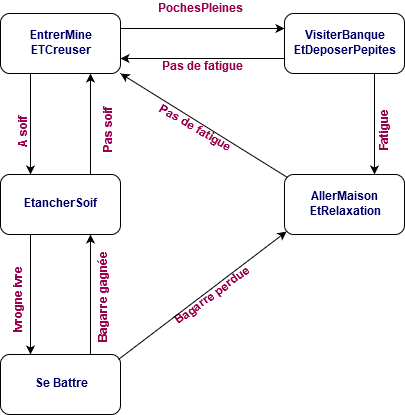

The diagram above was exported from draw.io. Its source (the exported page's mxGraphModel, read from the mxfile embedded in the PNG):
<mxGraphModel dx="768" dy="457" grid="1" gridSize="10" guides="1" tooltips="1" connect="1" arrows="1" fold="1" page="1" pageScale="1" pageWidth="827" pageHeight="1169" math="0" shadow="0">
  <root>
    <mxCell id="0" />
    <mxCell id="1" parent="0" />
    <mxCell id="yNHr3DmrBnfsVfluhMqw-8" style="edgeStyle=orthogonalEdgeStyle;rounded=0;orthogonalLoop=1;jettySize=auto;html=1;exitX=0.25;exitY=1;exitDx=0;exitDy=0;entryX=0.25;entryY=0;entryDx=0;entryDy=0;" parent="1" source="yNHr3DmrBnfsVfluhMqw-1" target="yNHr3DmrBnfsVfluhMqw-5" edge="1">
      <mxGeometry relative="1" as="geometry" />
    </mxCell>
    <mxCell id="yNHr3DmrBnfsVfluhMqw-1" value="&lt;b&gt;&lt;font color=&quot;#000066&quot;&gt;EntrerMine&lt;br&gt;ETCreuser&lt;/font&gt;&lt;/b&gt;" style="rounded=1;whiteSpace=wrap;html=1;" parent="1" vertex="1">
      <mxGeometry x="190" y="199" width="120" height="60" as="geometry" />
    </mxCell>
    <mxCell id="6gEpH8El4dsKQtnwi2Xv-8" style="edgeStyle=orthogonalEdgeStyle;rounded=0;orthogonalLoop=1;jettySize=auto;html=1;exitX=0;exitY=0.75;exitDx=0;exitDy=0;entryX=1;entryY=0.75;entryDx=0;entryDy=0;" parent="1" source="yNHr3DmrBnfsVfluhMqw-2" target="yNHr3DmrBnfsVfluhMqw-1" edge="1">
      <mxGeometry relative="1" as="geometry" />
    </mxCell>
    <mxCell id="6gEpH8El4dsKQtnwi2Xv-9" style="edgeStyle=orthogonalEdgeStyle;rounded=0;orthogonalLoop=1;jettySize=auto;html=1;exitX=0.75;exitY=1;exitDx=0;exitDy=0;entryX=0.75;entryY=0;entryDx=0;entryDy=0;" parent="1" source="yNHr3DmrBnfsVfluhMqw-2" target="6gEpH8El4dsKQtnwi2Xv-3" edge="1">
      <mxGeometry relative="1" as="geometry" />
    </mxCell>
    <mxCell id="yNHr3DmrBnfsVfluhMqw-2" value="&lt;font color=&quot;#000066&quot;&gt;&lt;b&gt;VisiterBanque&lt;br&gt;EtDeposerPepites&lt;/b&gt;&lt;/font&gt;" style="rounded=1;whiteSpace=wrap;html=1;" parent="1" vertex="1">
      <mxGeometry x="474" y="199" width="120" height="60" as="geometry" />
    </mxCell>
    <mxCell id="yNHr3DmrBnfsVfluhMqw-9" style="edgeStyle=orthogonalEdgeStyle;rounded=0;orthogonalLoop=1;jettySize=auto;html=1;exitX=0.75;exitY=0;exitDx=0;exitDy=0;entryX=0.75;entryY=1;entryDx=0;entryDy=0;" parent="1" source="yNHr3DmrBnfsVfluhMqw-5" target="yNHr3DmrBnfsVfluhMqw-1" edge="1">
      <mxGeometry relative="1" as="geometry" />
    </mxCell>
    <mxCell id="yNHr3DmrBnfsVfluhMqw-27" style="edgeStyle=orthogonalEdgeStyle;rounded=0;orthogonalLoop=1;jettySize=auto;html=1;exitX=0.25;exitY=1;exitDx=0;exitDy=0;entryX=0.25;entryY=0;entryDx=0;entryDy=0;" parent="1" source="yNHr3DmrBnfsVfluhMqw-5" target="yNHr3DmrBnfsVfluhMqw-6" edge="1">
      <mxGeometry relative="1" as="geometry" />
    </mxCell>
    <mxCell id="yNHr3DmrBnfsVfluhMqw-5" value="&lt;font color=&quot;#000066&quot;&gt;&lt;b&gt;EtancherSoif&lt;/b&gt;&lt;/font&gt;" style="rounded=1;whiteSpace=wrap;html=1;" parent="1" vertex="1">
      <mxGeometry x="190" y="360" width="120" height="60" as="geometry" />
    </mxCell>
    <mxCell id="6gEpH8El4dsKQtnwi2Xv-3" value="&lt;b&gt;&lt;font color=&quot;#000066&quot;&gt;AllerMaison&lt;br&gt;EtRelaxation&lt;/font&gt;&lt;/b&gt;" style="rounded=1;whiteSpace=wrap;html=1;" parent="1" vertex="1">
      <mxGeometry x="474" y="360" width="120" height="60" as="geometry" />
    </mxCell>
    <mxCell id="yNHr3DmrBnfsVfluhMqw-12" style="edgeStyle=orthogonalEdgeStyle;rounded=0;orthogonalLoop=1;jettySize=auto;html=1;exitX=0.75;exitY=0;exitDx=0;exitDy=0;entryX=0.75;entryY=1;entryDx=0;entryDy=0;" parent="1" source="yNHr3DmrBnfsVfluhMqw-6" target="yNHr3DmrBnfsVfluhMqw-5" edge="1">
      <mxGeometry relative="1" as="geometry" />
    </mxCell>
    <mxCell id="yNHr3DmrBnfsVfluhMqw-6" value="&lt;b&gt;&lt;font color=&quot;#000066&quot;&gt;Se Battre&lt;/font&gt;&lt;/b&gt;" style="rounded=1;whiteSpace=wrap;html=1;" parent="1" vertex="1">
      <mxGeometry x="190" y="540" width="120" height="60" as="geometry" />
    </mxCell>
    <mxCell id="6gEpH8El4dsKQtnwi2Xv-7" style="edgeStyle=orthogonalEdgeStyle;rounded=0;orthogonalLoop=1;jettySize=auto;html=1;exitX=1;exitY=0.25;exitDx=0;exitDy=0;entryX=0;entryY=0.25;entryDx=0;entryDy=0;" parent="1" source="yNHr3DmrBnfsVfluhMqw-1" target="yNHr3DmrBnfsVfluhMqw-2" edge="1">
      <mxGeometry relative="1" as="geometry" />
    </mxCell>
    <mxCell id="6gEpH8El4dsKQtnwi2Xv-13" value="" style="endArrow=classic;html=1;exitX=0.025;exitY=0.05;exitDx=0;exitDy=0;exitPerimeter=0;entryX=1;entryY=1;entryDx=0;entryDy=0;entryPerimeter=0;" parent="1" source="6gEpH8El4dsKQtnwi2Xv-3" target="yNHr3DmrBnfsVfluhMqw-1" edge="1">
      <mxGeometry width="50" height="50" relative="1" as="geometry">
        <mxPoint x="370" y="340" as="sourcePoint" />
        <mxPoint x="420" y="290" as="targetPoint" />
      </mxGeometry>
    </mxCell>
    <mxCell id="yNHr3DmrBnfsVfluhMqw-14" value="&lt;b&gt;&lt;font color=&quot;#99004D&quot;&gt;A soif&lt;/font&gt;&lt;/b&gt;" style="text;html=1;resizable=0;points=[];autosize=1;align=left;verticalAlign=top;spacingTop=-4;rotation=-90;" parent="1" vertex="1">
      <mxGeometry x="190" y="299.5" width="50" height="20" as="geometry" />
    </mxCell>
    <mxCell id="6gEpH8El4dsKQtnwi2Xv-14" value="&lt;b&gt;&lt;font color=&quot;#99004D&quot;&gt;PochesPleines&lt;/font&gt;&lt;/b&gt;" style="text;html=1;resizable=0;points=[];autosize=1;align=left;verticalAlign=top;spacingTop=-4;" parent="1" vertex="1">
      <mxGeometry x="346" y="186" width="100" height="20" as="geometry" />
    </mxCell>
    <mxCell id="6gEpH8El4dsKQtnwi2Xv-15" value="&lt;div&gt;&lt;font color=&quot;#99004D&quot;&gt;&lt;b&gt;Pas de fatigue&lt;/b&gt;&lt;/font&gt;&lt;/div&gt;&lt;div&gt;&lt;font color=&quot;#99004D&quot;&gt;&lt;b&gt;&lt;br&gt;&lt;/b&gt;&lt;/font&gt;&lt;/div&gt;" style="text;html=1;resizable=0;points=[];autosize=1;align=left;verticalAlign=top;spacingTop=-4;" parent="1" vertex="1">
      <mxGeometry x="364" y="258" width="100" height="30" as="geometry" />
    </mxCell>
    <mxCell id="yNHr3DmrBnfsVfluhMqw-15" value="&lt;b&gt;&lt;font color=&quot;#99004D&quot;&gt;Pas soif&lt;/font&gt;&lt;/b&gt;" style="text;html=1;resizable=0;points=[];autosize=1;align=left;verticalAlign=top;spacingTop=-4;rotation=-90;" parent="1" vertex="1">
      <mxGeometry x="270" y="299.5" width="60" height="20" as="geometry" />
    </mxCell>
    <mxCell id="6gEpH8El4dsKQtnwi2Xv-17" value="&lt;b&gt;&lt;font color=&quot;#99004D&quot;&gt;Fatigue&lt;/font&gt;&lt;/b&gt;" style="text;html=1;resizable=0;points=[];autosize=1;align=left;verticalAlign=top;spacingTop=-4;rotation=-90;" parent="1" vertex="1">
      <mxGeometry x="560" y="312" width="60" height="20" as="geometry" />
    </mxCell>
    <mxCell id="yNHr3DmrBnfsVfluhMqw-19" value="&lt;b&gt;&lt;font color=&quot;#99004D&quot;&gt;Bagarre perdue&lt;/font&gt;&lt;/b&gt;" style="text;html=1;resizable=0;points=[];autosize=1;align=left;verticalAlign=top;spacingTop=-4;rotation=-36;" parent="1" vertex="1">
      <mxGeometry x="356" y="470" width="100" height="20" as="geometry" />
    </mxCell>
    <mxCell id="yNHr3DmrBnfsVfluhMqw-20" value="" style="endArrow=classic;html=1;exitX=0.983;exitY=0.083;exitDx=0;exitDy=0;exitPerimeter=0;entryX=0.017;entryY=0.95;entryDx=0;entryDy=0;entryPerimeter=0;" parent="1" source="yNHr3DmrBnfsVfluhMqw-6" target="6gEpH8El4dsKQtnwi2Xv-3" edge="1">
      <mxGeometry width="50" height="50" relative="1" as="geometry">
        <mxPoint x="487" y="413" as="sourcePoint" />
        <mxPoint x="334" y="310" as="targetPoint" />
      </mxGeometry>
    </mxCell>
    <mxCell id="yNHr3DmrBnfsVfluhMqw-21" value="&lt;div&gt;&lt;font color=&quot;#99004D&quot;&gt;&lt;b&gt;Pas de fatigue&lt;/b&gt;&lt;/font&gt;&lt;/div&gt;&lt;div&gt;&lt;font color=&quot;#99004D&quot;&gt;&lt;b&gt;&lt;br&gt;&lt;/b&gt;&lt;/font&gt;&lt;/div&gt;" style="text;html=1;resizable=0;points=[];autosize=1;align=left;verticalAlign=top;spacingTop=-4;rotation=30;" parent="1" vertex="1">
      <mxGeometry x="353" y="322" width="100" height="30" as="geometry" />
    </mxCell>
    <mxCell id="yNHr3DmrBnfsVfluhMqw-23" value="&lt;b&gt;&lt;font color=&quot;#99004D&quot;&gt;Ivrogne ivre&lt;/font&gt;&lt;/b&gt;" style="text;html=1;resizable=0;points=[];autosize=1;align=left;verticalAlign=top;spacingTop=-4;rotation=-90;" parent="1" vertex="1">
      <mxGeometry x="170" y="470" width="80" height="20" as="geometry" />
    </mxCell>
    <mxCell id="yNHr3DmrBnfsVfluhMqw-24" value="&lt;div&gt;&lt;b&gt;&lt;font color=&quot;#99004D&quot;&gt;Bagarre gagnée&lt;br&gt;&lt;/font&gt;&lt;/b&gt;&lt;/div&gt;&lt;div&gt;&lt;b&gt;&lt;font color=&quot;#99004D&quot;&gt;&lt;br&gt;&lt;/font&gt;&lt;/b&gt;&lt;/div&gt;" style="text;html=1;resizable=0;points=[];autosize=1;align=left;verticalAlign=top;spacingTop=-4;rotation=-90;" parent="1" vertex="1">
      <mxGeometry x="250" y="465" width="100" height="30" as="geometry" />
    </mxCell>
  </root>
</mxGraphModel>